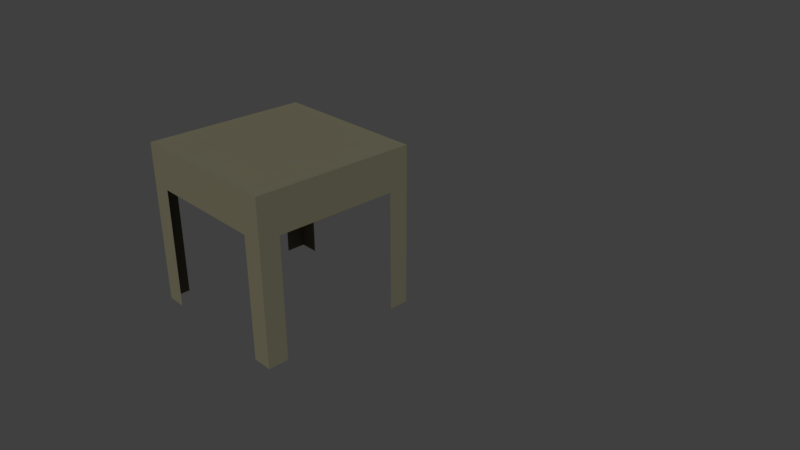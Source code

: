 # Source: table.blend  (saved by Blender 2.79.0; exported with 4.5.12 LTS)
import bpy
from mathutils import Matrix  # noqa: F401  (used for matrix-valued properties, if any)

bpy.ops.wm.read_factory_settings(use_empty=True)
scene = bpy.context.scene
scene.name = 'Scene'

# ---- collections
col_collection_1 = bpy.data.collections.new('Collection 1'); scene.collection.children.link(col_collection_1)

# ---- materials (node trees are filled in below, after node groups)
mat_material = bpy.data.materials.new('Material')
mat_material.alpha_threshold = 0.0
mat_material.use_transparent_shadow = False
mat_material.diffuse_color = (0.1473, 0.1369, 0.09038, 1.0)
mat_material.roughness = 0.5
mat_material.specular_intensity = 0.0
mat_material.line_color = (0.0, 0.0, 0.0, 1.0)

# ---- material node trees

# ---- world
world_world = bpy.data.worlds.new('World'); scene.world = world_world
world_world.color = (0.05088, 0.05088, 0.05088)
world_world.use_sun_shadow = False
world_world.sun_shadow_jitter_overblur = 0.0
world_world.cycles.sampling_method = 'MANUAL'

# ---- cameras
cam_camera = bpy.data.cameras.new('Camera')
cam_camera.clip_end = 100.0
cam_camera.lens = 35.0
cam_camera.sensor_width = 32.0
cam_camera.sensor_height = 18.0
cam_camera.ortho_scale = 7.314
cam_camera.dof.focus_distance = 0.0
cam_camera.dof.aperture_fstop = 128.0

# ---- meshes
me_cube = bpy.data.meshes.new('Cube')
me_cube.from_pydata([(1.0, 1.0, -1.0), (1.0, -1.0, -1.0), (-1.0, -1.0, -1.0), (-1.0, 1.0, -1.0), (1.0, 1.0, 1.0), (1.0, -1.0, 1.0), (-1.0, -1.0, 1.0), (-1.0, 1.0, 1.0), (1.0, 1.0, 0.0), (1.0, -1.0, 0.0), (-1.0, -1.0, 0.0), (-1.0, 1.0, 0.0), (1.0, -5.364e-07, 1.0), (2.384e-07, 1.0, 1.0), (-5.364e-07, -1.0, 1.0), (-1.0, 1.788e-07, 1.0), (-1.49e-07, -1.788e-07, 1.0), (1.0, 1.0, 0.5), (1.0, -1.0, 0.5), (-1.0, -1.0, 0.5), (-1.0, 1.0, 0.5), (1.0, -0.5, 1.0), (-0.5, 1.0, 1.0), (-0.5, -1.0, 1.0), (-1.0, 0.5, 1.0), (1.0, 1.0, -0.5), (1.0, -1.0, -0.5), (-1.0, -1.0, -0.5), (-1.0, 1.0, -0.5), (1.0, 0.5, 1.0), (0.5, 1.0, 1.0), (0.5, -1.0, 1.0), (-1.0, -0.5, 1.0), (2.384e-07, 1.0, 0.5), (-1.0, 2.086e-07, 0.5), (-4.172e-07, -1.0, 0.5), (1.0, -4.172e-07, 0.5), (-3.427e-07, -0.5, 1.0), (4.47e-08, 0.5, 1.0), (0.5, -3.576e-07, 1.0), (-0.5, 0.0, 1.0), (-0.5, 0.5, 1.0), (0.5, 0.5, 1.0), (0.5, -0.5, 1.0), (1.0, 0.5, 0.5), (0.5, -1.0, 0.5), (-1.0, -0.5, 0.5), (0.5, 1.0, 0.5), (-0.5, 1.0, 0.5), (-1.0, 0.5, 0.5), (-0.5, -1.0, 0.5), (1.0, -0.5, 0.5), (-0.5, -0.5, 1.0), (1.0, -0.75, -1.0), (-0.75, 1.0, -1.0), (1.0, 1.0, 0.75), (-0.75, -1.0, -1.0), (1.0, -1.0, 0.75), (-1.0, 0.75, -1.0), (-1.0, -1.0, 0.75), (-1.0, 1.0, 0.75), (1.0, -0.75, 1.0), (-0.75, 1.0, 1.0), (-0.75, -1.0, 1.0), (-1.0, 0.75, 1.0), (1.0, 1.0, -0.25), (1.0, -1.0, -0.25), (-1.0, -1.0, -0.25), (-1.0, 1.0, -0.25), (1.0, 0.25, 1.0), (0.25, 1.0, 1.0), (0.25, -1.0, 1.0), (-1.0, -0.25, 1.0), (-0.75, 1.0, 0.0), (2.384e-07, 1.0, 0.75), (-1.0, 0.75, 0.0), (-0.75, -1.0, 0.0), (1.0, -0.75, 0.0), (-4.396e-07, -0.75, 1.0), (-5.215e-08, 0.25, 1.0), (0.75, -4.47e-07, 1.0), (-0.25, -8.941e-08, 1.0), (1.0, 1.0, 0.25), (1.0, -1.0, 0.25), (-1.0, -1.0, 0.25), (-1.0, 1.0, 0.25), (1.0, -0.25, 1.0), (-0.25, 1.0, 1.0), (-0.25, -1.0, 1.0), (-1.0, 0.25, 1.0), (1.0, 0.75, -1.0), (0.75, 1.0, -1.0), (1.0, 1.0, -0.75), (0.75, -1.0, -1.0), (1.0, -1.0, -0.75), (-1.0, -0.75, -1.0), (-1.0, -1.0, -0.75), (-1.0, 1.0, -0.75), (1.0, 0.75, 1.0), (0.75, 1.0, 1.0), (0.75, -1.0, 1.0), (-1.0, -0.75, 1.0), (0.75, 1.0, 0.0), (-1.0, -0.75, 0.0), (-1.0, 1.937e-07, 0.75), (0.75, -1.0, 0.0), (-4.768e-07, -1.0, 0.75), (1.0, 0.75, 0.0), (1.0, -4.768e-07, 0.75), (-2.459e-07, -0.25, 1.0), (1.416e-07, 0.75, 1.0), (0.25, -2.682e-07, 1.0), (-0.75, 8.941e-08, 1.0), (-0.5, 0.25, 1.0), (-0.5, 0.75, 1.0), (-0.25, 0.5, 1.0), (-0.75, 0.5, 1.0), (0.5, 0.25, 1.0), (0.5, 0.75, 1.0), (0.75, 0.5, 1.0), (0.25, 0.5, 1.0), (0.5, -0.75, 1.0), (0.5, -0.25, 1.0), (0.75, -0.5, 1.0), (0.25, -0.5, 1.0), (1.0, 0.25, 0.5), (1.0, 0.75, 0.5), (1.0, 0.5, 0.75), (1.0, 0.75, -0.5), (1.0, -0.75, -0.5), (0.25, -1.0, 0.5), (0.75, -1.0, 0.5), (0.5, -1.0, 0.75), (0.75, -1.0, -0.5), (-0.75, -1.0, -0.5), (-1.0, -0.25, 0.5), (-1.0, -0.75, 0.5), (-1.0, -0.5, 0.75), (-1.0, -0.75, -0.5), (-1.0, 0.75, -0.5), (0.75, 1.0, -0.5), (0.25, 1.0, 0.5), (0.75, 1.0, 0.5), (0.5, 1.0, 0.75), (-0.75, 1.0, 0.5), (-0.25, 1.0, 0.5), (-0.5, 1.0, 0.75), (-0.75, 1.0, -0.5), (-1.0, 0.75, 0.5), (-1.0, 0.25, 0.5), (-1.0, 0.5, 0.75), (-0.75, -1.0, 0.5), (-0.25, -1.0, 0.5), (-0.5, -1.0, 0.75), (1.0, -0.75, 0.5), (1.0, -0.25, 0.5), (1.0, -0.5, 0.75), (-0.5, -0.75, 1.0), (-0.5, -0.25, 1.0), (-0.25, -0.5, 1.0), (-0.75, -0.5, 1.0), (-0.75, -0.25, 1.0), (-0.25, -0.25, 1.0), (-0.25, -0.75, 1.0), (1.0, -0.25, 0.75), (1.0, -0.75, 0.25), (-0.25, -1.0, 0.75), (-0.75, -1.0, 0.25), (-1.0, 0.25, 0.75), (-1.0, 0.75, 0.25), (-0.75, 1.0, -0.25), (-0.25, 1.0, 0.75), (-0.75, 1.0, 0.75), (0.75, 1.0, 0.25), (0.75, 1.0, 0.75), (0.25, 1.0, 0.75), (0.75, 1.0, -0.75), (0.75, 1.0, -0.25), (-1.0, 0.75, -0.75), (-1.0, -0.75, -0.25), (-1.0, -0.75, -0.75), (-1.0, -0.75, 0.75), (-1.0, -0.75, 0.25), (-0.75, -1.0, -0.75), (0.75, -1.0, -0.25), (0.75, -1.0, -0.75), (0.75, -1.0, 0.75), (0.75, -1.0, 0.25), (1.0, -0.75, -0.75), (1.0, 0.75, -0.25), (1.0, 0.75, -0.75), (1.0, 0.75, 0.75), (1.0, 0.75, 0.25), (0.25, -0.25, 1.0), (0.75, -0.25, 1.0), (0.75, -0.75, 1.0), (0.25, 0.75, 1.0), (0.75, 0.75, 1.0), (0.75, 0.25, 1.0), (-0.75, 0.75, 1.0), (-0.25, 0.75, 1.0), (-0.25, 0.25, 1.0), (-0.75, 0.25, 1.0), (0.25, 0.25, 1.0), (0.25, -0.75, 1.0), (1.0, 0.25, 0.75), (1.0, -0.75, -0.25), (0.25, -1.0, 0.75), (-0.75, -1.0, -0.25), (-1.0, -0.25, 0.75), (-1.0, 0.75, -0.25), (-0.75, 1.0, 0.25), (-0.75, 1.0, -0.75), (-1.0, 0.75, 0.75), (-0.75, -1.0, 0.75), (1.0, -0.75, 0.75), (-0.75, -0.75, 1.0), (1.0, -0.875, -1.0), (-0.875, 1.0, -1.0), (1.0, 1.0, 0.875), (-0.875, -1.0, -1.0), (1.0, -1.0, 0.875), (-1.0, 0.875, -1.0), (-1.0, -1.0, 0.875), (-1.0, 1.0, 0.875), (1.0, -0.875, 1.0), (-0.875, 1.0, 1.0), (-0.875, -1.0, 1.0), (-1.0, 0.875, 1.0), (1.0, 1.0, -0.125), (1.0, -1.0, -0.125), (-1.0, -1.0, -0.125), (-1.0, 1.0, -0.125), (1.0, 0.125, 1.0), (0.125, 1.0, 1.0), (0.125, -1.0, 1.0), (-1.0, -0.125, 1.0), (-0.875, 1.0, 0.0), (2.384e-07, 1.0, 0.875), (-1.0, 0.875, 0.0), (-0.875, -1.0, 0.0), (1.0, -0.875, 0.0), (-4.88e-07, -0.875, 1.0), (-1.006e-07, 0.125, 1.0), (0.875, -4.917e-07, 1.0), (-0.125, -1.341e-07, 1.0), (1.0, 1.0, 0.375), (1.0, -1.0, 0.375), (-1.0, -1.0, 0.375), (-1.0, 1.0, 0.375), (1.0, -0.375, 1.0), (-0.375, 1.0, 1.0), (-0.375, -1.0, 1.0), (-1.0, 0.375, 1.0), (1.0, 1.0, -0.625), (1.0, -1.0, -0.625), (-1.0, -1.0, -0.625), (-1.0, 1.0, -0.625), (1.0, 0.625, 1.0), (0.625, 1.0, 1.0), (0.625, -1.0, 1.0), (-1.0, -0.625, 1.0), (-1.0, 2.012e-07, 0.625), (-4.47e-07, -1.0, 0.625), (1.0, -4.47e-07, 0.625), (-2.943e-07, -0.375, 1.0), (9.313e-08, 0.625, 1.0), (0.375, -3.129e-07, 1.0), (-0.625, 4.47e-08, 1.0), (-0.5, 0.125, 1.0), (-0.5, 0.625, 1.0), (-0.125, 0.5, 1.0), (-0.625, 0.5, 1.0), (0.5, 0.125, 1.0), (0.5, 0.625, 1.0), (0.875, 0.5, 1.0), (0.375, 0.5, 1.0), (0.5, -0.875, 1.0), (0.5, -0.375, 1.0), (0.875, -0.5, 1.0), (0.375, -0.5, 1.0), (1.0, 0.125, 0.5), (1.0, 0.625, 0.5), (1.0, 0.5, 0.625), (1.0, -0.875, -0.5), (0.125, -1.0, 0.5), (0.625, -1.0, 0.5), (0.5, -1.0, 0.625), (-0.875, -1.0, -0.5), (-1.0, -0.125, 0.5), (-1.0, -0.625, 0.5), (-1.0, -0.5, 0.625), (-1.0, 0.875, -0.5), (0.125, 1.0, 0.5), (0.625, 1.0, 0.5), (0.5, 1.0, 0.875), (-0.875, 1.0, 0.5), (-0.375, 1.0, 0.5), (-0.5, 1.0, 0.875), (-0.875, 1.0, -0.5), (-1.0, 0.875, 0.5), (-1.0, 0.375, 0.5), (-1.0, 0.5, 0.625), (-0.875, -1.0, 0.5), (-0.375, -1.0, 0.5), (-0.5, -1.0, 0.625), (1.0, -0.875, 0.5), (1.0, -0.375, 0.5), (1.0, -0.5, 0.625), (-0.5, -0.875, 1.0), (-0.5, -0.375, 1.0), (-0.125, -0.5, 1.0), (-0.625, -0.5, 1.0), (1.0, 1.0, 0.625), (1.0, -1.0, 0.625), (-1.0, -1.0, 0.625), (-1.0, 1.0, 0.625), (1.0, -0.625, 1.0), (-0.625, 1.0, 1.0), (-0.625, -1.0, 1.0), (-1.0, 0.625, 1.0), (1.0, 1.0, -0.375), (1.0, -1.0, -0.375), (-1.0, -1.0, -0.375), (-1.0, 1.0, -0.375), (1.0, 0.375, 1.0), (0.375, 1.0, 1.0), (0.375, -1.0, 1.0), (-1.0, -0.375, 1.0), (2.384e-07, 1.0, 0.625), (-3.912e-07, -0.625, 1.0), (-3.725e-09, 0.375, 1.0), (0.625, -4.023e-07, 1.0), (-0.375, -4.47e-08, 1.0), (1.0, 1.0, 0.125), (1.0, -1.0, 0.125), (-1.0, -1.0, 0.125), (-1.0, 1.0, 0.125), (1.0, -0.125, 1.0), (-0.125, 1.0, 1.0), (-0.125, -1.0, 1.0), (-1.0, 0.125, 1.0), (1.0, 0.875, -1.0), (0.875, 1.0, -1.0), (1.0, 1.0, -0.875), (0.875, -1.0, -1.0), (1.0, -1.0, -0.875), (-1.0, -0.875, -1.0), (-1.0, -1.0, -0.875), (-1.0, 1.0, -0.875), (1.0, 0.875, 1.0), (0.875, 1.0, 1.0), (0.875, -1.0, 1.0), (-1.0, -0.875, 1.0), (0.875, 1.0, 0.0), (-1.0, -0.875, 0.0), (-1.0, 1.863e-07, 0.875), (0.875, -1.0, 0.0), (-5.066e-07, -1.0, 0.875), (1.0, 0.875, 0.0), (1.0, -5.066e-07, 0.875), (-1.974e-07, -0.125, 1.0), (1.9e-07, 0.875, 1.0), (0.125, -2.235e-07, 1.0), (-0.875, 1.341e-07, 1.0), (-0.5, 0.375, 1.0), (-0.5, 0.875, 1.0), (-0.375, 0.5, 1.0), (-0.875, 0.5, 1.0), (0.5, 0.375, 1.0), (0.5, 0.875, 1.0), (0.625, 0.5, 1.0), (0.125, 0.5, 1.0), (0.5, -0.625, 1.0), (0.5, -0.125, 1.0), (0.625, -0.5, 1.0), (0.125, -0.5, 1.0), (1.0, 0.375, 0.5), (1.0, 0.875, 0.5), (1.0, 0.5, 0.875), (1.0, 0.875, -0.5), (0.375, -1.0, 0.5), (0.875, -1.0, 0.5), (0.5, -1.0, 0.875), (0.875, -1.0, -0.5), (-1.0, -0.375, 0.5), (-1.0, -0.875, 0.5), (-1.0, -0.5, 0.875), (-1.0, -0.875, -0.5), (0.875, 1.0, -0.5), (0.375, 1.0, 0.5), (0.875, 1.0, 0.5), (0.5, 1.0, 0.625), (-0.625, 1.0, 0.5), (-0.125, 1.0, 0.5), (-0.5, 1.0, 0.625), (-1.0, 0.625, 0.5), (-1.0, 0.125, 0.5), (-1.0, 0.5, 0.875), (-0.625, -1.0, 0.5), (-0.125, -1.0, 0.5), (-0.5, -1.0, 0.875), (1.0, -0.625, 0.5), (1.0, -0.125, 0.5), (1.0, -0.5, 0.875), (-0.5, -0.625, 1.0), (-0.5, -0.125, 1.0), (-0.375, -0.5, 1.0), (-0.875, -0.5, 1.0), (-0.75, -0.375, 1.0), (-0.75, -0.125, 1.0), (-0.625, -0.25, 1.0), (-0.875, -0.25, 1.0), (-0.25, -0.375, 1.0), (-0.25, -0.125, 1.0), (-0.125, -0.25, 1.0), (-0.375, -0.25, 1.0), (-0.25, -0.875, 1.0), (-0.25, -0.625, 1.0), (-0.125, -0.75, 1.0), (-0.375, -0.75, 1.0), (1.0, -0.375, 0.75), (1.0, -0.125, 0.75), (1.0, -0.25, 0.625), (1.0, -0.25, 0.875), (1.0, -0.875, 0.25), (1.0, -0.75, 0.125), (1.0, -0.75, 0.375), (-0.375, -1.0, 0.75), (-0.125, -1.0, 0.75), (-0.25, -1.0, 0.625), (-0.25, -1.0, 0.875), (-0.875, -1.0, 0.25), (-0.75, -1.0, 0.125), (-0.75, -1.0, 0.375), (-1.0, 0.375, 0.75), (-1.0, 0.125, 0.75), (-1.0, 0.25, 0.625), (-1.0, 0.25, 0.875), (-1.0, 0.875, 0.25), (-1.0, 0.75, 0.125), (-1.0, 0.75, 0.375), (-0.875, 1.0, -0.25), (-0.75, 1.0, -0.125), (-0.75, 1.0, -0.375), (-0.375, 1.0, 0.75), (-0.125, 1.0, 0.75), (-0.25, 1.0, 0.875), (-0.25, 1.0, 0.625), (-0.875, 1.0, 0.75), (-0.625, 1.0, 0.75), (-0.75, 1.0, 0.875), (-0.75, 1.0, 0.625), (0.875, 1.0, 0.25), (0.75, 1.0, 0.375), (0.75, 1.0, 0.125), (0.625, 1.0, 0.75), (0.875, 1.0, 0.75), (0.75, 1.0, 0.875), (0.75, 1.0, 0.625), (0.125, 1.0, 0.75), (0.375, 1.0, 0.75), (0.25, 1.0, 0.875), (0.25, 1.0, 0.625), (0.875, 1.0, -0.75), (0.75, 1.0, -0.625), (0.75, 1.0, -0.875), (0.875, 1.0, -0.25), (0.75, 1.0, -0.125), (0.75, 1.0, -0.375), (-1.0, 0.875, -0.75), (-1.0, 0.75, -0.875), (-1.0, 0.75, -0.625), (-1.0, -0.875, -0.25), (-1.0, -0.75, -0.375), (-1.0, -0.75, -0.125), (-1.0, -0.875, -0.75), (-1.0, -0.75, -0.875), (-1.0, -0.75, -0.625), (-1.0, -0.625, 0.75), (-1.0, -0.875, 0.75), (-1.0, -0.75, 0.625), (-1.0, -0.75, 0.875), (-1.0, -0.875, 0.25), (-1.0, -0.75, 0.125), (-1.0, -0.75, 0.375), (-0.875, -1.0, -0.75), (-0.75, -1.0, -0.875), (-0.75, -1.0, -0.625), (0.875, -1.0, -0.25), (0.75, -1.0, -0.375), (0.75, -1.0, -0.125), (0.875, -1.0, -0.75), (0.75, -1.0, -0.875), (0.75, -1.0, -0.625), (0.625, -1.0, 0.75), (0.875, -1.0, 0.75), (0.75, -1.0, 0.625), (0.75, -1.0, 0.875), (0.875, -1.0, 0.25), (0.75, -1.0, 0.125), (0.75, -1.0, 0.375), (1.0, -0.875, -0.75), (1.0, -0.75, -0.875), (1.0, -0.75, -0.625), (1.0, 0.875, -0.25), (1.0, 0.75, -0.375), (1.0, 0.75, -0.125), (1.0, 0.875, -0.75), (1.0, 0.75, -0.875), (1.0, 0.75, -0.625), (1.0, 0.625, 0.75), (1.0, 0.875, 0.75), (1.0, 0.75, 0.625), (1.0, 0.75, 0.875), (1.0, 0.875, 0.25), (1.0, 0.75, 0.125), (1.0, 0.75, 0.375), (0.25, -0.375, 1.0), (0.25, -0.125, 1.0), (0.375, -0.25, 1.0), (0.125, -0.25, 1.0), (0.75, -0.375, 1.0), (0.75, -0.125, 1.0), (0.875, -0.25, 1.0), (0.625, -0.25, 1.0), (0.75, -0.875, 1.0), (0.75, -0.625, 1.0), (0.875, -0.75, 1.0), (0.625, -0.75, 1.0), (0.25, 0.625, 1.0), (0.25, 0.875, 1.0), (0.375, 0.75, 1.0), (0.125, 0.75, 1.0), (0.75, 0.625, 1.0), (0.75, 0.875, 1.0), (0.875, 0.75, 1.0), (0.625, 0.75, 1.0), (0.75, 0.125, 1.0), (0.75, 0.375, 1.0), (0.875, 0.25, 1.0), (0.625, 0.25, 1.0), (-0.75, 0.625, 1.0), (-0.75, 0.875, 1.0), (-0.625, 0.75, 1.0), (-0.875, 0.75, 1.0), (-0.25, 0.625, 1.0), (-0.25, 0.875, 1.0), (-0.125, 0.75, 1.0), (-0.375, 0.75, 1.0), (-0.25, 0.125, 1.0), (-0.25, 0.375, 1.0), (-0.125, 0.25, 1.0), (-0.375, 0.25, 1.0), (-0.75, 0.125, 1.0), (-0.75, 0.375, 1.0), (-0.625, 0.25, 1.0), (-0.875, 0.25, 1.0), (0.25, 0.125, 1.0), (0.25, 0.375, 1.0), (0.375, 0.25, 1.0), (0.125, 0.25, 1.0), (0.25, -0.875, 1.0), (0.25, -0.625, 1.0), (0.375, -0.75, 1.0), (0.125, -0.75, 1.0), (1.0, 0.125, 0.75), (1.0, 0.375, 0.75), (1.0, 0.25, 0.625), (1.0, 0.25, 0.875), (1.0, -0.875, -0.25), (1.0, -0.75, -0.375), (1.0, -0.75, -0.125), (0.125, -1.0, 0.75), (0.375, -1.0, 0.75), (0.25, -1.0, 0.625), (0.25, -1.0, 0.875), (-0.875, -1.0, -0.25), (-0.75, -1.0, -0.375), (-0.75, -1.0, -0.125), (-1.0, -0.125, 0.75), (-1.0, -0.375, 0.75), (-1.0, -0.25, 0.625), (-1.0, -0.25, 0.875), (-1.0, 0.875, -0.25), (-1.0, 0.75, -0.375), (-1.0, 0.75, -0.125), (-0.875, 1.0, 0.25), (-0.75, 1.0, 0.375), (-0.75, 1.0, 0.125), (-0.875, 1.0, -0.75), (-0.75, 1.0, -0.625), (-0.75, 1.0, -0.875), (-1.0, 0.875, 0.75), (-1.0, 0.625, 0.75), (-1.0, 0.75, 0.625), (-1.0, 0.75, 0.875), (-0.875, -1.0, 0.75), (-0.625, -1.0, 0.75), (-0.75, -1.0, 0.625), (-0.75, -1.0, 0.875), (1.0, -0.875, 0.75), (1.0, -0.625, 0.75), (1.0, -0.75, 0.625), (1.0, -0.75, 0.875), (-0.75, -0.875, 1.0), (-0.75, -0.625, 1.0), (-0.625, -0.75, 1.0), (-0.875, -0.75, 1.0), (-0.875, -0.625, 1.0), (-0.625, -0.625, 1.0), (-0.625, -0.875, 1.0), (1.0, -0.625, 0.875), (1.0, -0.625, 0.625), (1.0, -0.875, 0.625), (-0.625, -1.0, 0.875), (-0.625, -1.0, 0.625), (-0.875, -1.0, 0.625), (-1.0, 0.625, 0.875), (-1.0, 0.625, 0.625), (-1.0, 0.875, 0.625), (-0.875, 1.0, -0.625), (-0.875, 1.0, 0.375), (-1.0, 0.875, -0.375), (-1.0, -0.375, 0.875), (-1.0, -0.375, 0.625), (-1.0, -0.125, 0.625), (-0.875, -1.0, -0.375), (0.375, -1.0, 0.875), (0.375, -1.0, 0.625), (0.125, -1.0, 0.625), (1.0, -0.875, -0.375), (1.0, 0.375, 0.875), (1.0, 0.375, 0.625), (1.0, 0.125, 0.625), (0.125, -0.625, 1.0), (0.375, -0.625, 1.0), (0.375, -0.875, 1.0), (0.125, 0.375, 1.0), (0.375, 0.375, 1.0), (0.375, 0.125, 1.0), (-0.875, 0.375, 1.0), (-0.625, 0.375, 1.0), (-0.625, 0.125, 1.0), (-0.375, 0.375, 1.0), (-0.125, 0.375, 1.0), (-0.125, 0.125, 1.0), (-0.375, 0.875, 1.0), (-0.125, 0.875, 1.0), (-0.125, 0.625, 1.0), (-0.875, 0.875, 1.0), (-0.625, 0.875, 1.0), (-0.625, 0.625, 1.0), (0.625, 0.375, 1.0), (0.875, 0.375, 1.0), (0.875, 0.125, 1.0), (0.625, 0.875, 1.0), (0.875, 0.875, 1.0), (0.875, 0.625, 1.0), (0.125, 0.875, 1.0), (0.375, 0.875, 1.0), (0.375, 0.625, 1.0), (0.625, -0.625, 1.0), (0.875, -0.625, 1.0), (0.875, -0.875, 1.0), (0.625, -0.125, 1.0), (0.875, -0.125, 1.0), (0.875, -0.375, 1.0), (0.125, -0.125, 1.0), (0.375, -0.125, 1.0), (0.375, -0.375, 1.0), (1.0, 0.875, 0.375), (1.0, 0.875, 0.125), (1.0, 0.875, 0.875), (1.0, 0.875, 0.625), (1.0, 0.625, 0.625), (1.0, 0.875, -0.625), (1.0, 0.875, -0.875), (1.0, 0.875, -0.125), (1.0, 0.875, -0.375), (1.0, -0.875, -0.875), (0.875, -1.0, 0.375), (0.875, -1.0, 0.125), (0.875, -1.0, 0.875), (0.875, -1.0, 0.625), (0.625, -1.0, 0.625), (0.875, -1.0, -0.625), (0.875, -1.0, -0.875), (0.875, -1.0, -0.125), (0.875, -1.0, -0.375), (-0.875, -1.0, -0.875), (-1.0, -0.875, 0.375), (-1.0, -0.875, 0.125), (-1.0, -0.875, 0.875), (-1.0, -0.875, 0.625), (-1.0, -0.625, 0.625), (-1.0, -0.875, -0.625), (-1.0, -0.875, -0.875), (-1.0, -0.875, -0.125), (-1.0, -0.875, -0.375), (-1.0, 0.875, -0.875), (0.875, 1.0, -0.375), (0.875, 1.0, -0.125), (0.875, 1.0, -0.875), (0.875, 1.0, -0.625), (0.375, 1.0, 0.625), (0.375, 1.0, 0.875), (0.125, 1.0, 0.875), (0.875, 1.0, 0.625), (0.875, 1.0, 0.875), (0.625, 1.0, 0.875), (0.875, 1.0, 0.125), (0.875, 1.0, 0.375), (-0.625, 1.0, 0.625), (-0.625, 1.0, 0.875), (-0.875, 1.0, 0.875), (-0.125, 1.0, 0.625), (-0.125, 1.0, 0.875), (-0.375, 1.0, 0.875), (-0.875, 1.0, -0.125), (-1.0, 0.875, 0.125), (-1.0, 0.125, 0.875), (-1.0, 0.125, 0.625), (-1.0, 0.375, 0.625), (-0.875, -1.0, 0.125), (-0.125, -1.0, 0.875), (-0.125, -1.0, 0.625), (-0.375, -1.0, 0.625), (1.0, -0.875, 0.125), (1.0, -0.125, 0.875), (1.0, -0.125, 0.625), (1.0, -0.375, 0.625), (-0.375, -0.625, 1.0), (-0.125, -0.625, 1.0), (-0.125, -0.875, 1.0), (-0.375, -0.125, 1.0), (-0.125, -0.125, 1.0), (-0.125, -0.375, 1.0), (-0.875, -0.125, 1.0), (-0.625, -0.125, 1.0), (-0.625, -0.375, 1.0), (-0.875, -0.375, 1.0), (-0.375, -0.375, 1.0), (-0.375, -0.875, 1.0), (1.0, -0.375, 0.875), (1.0, -0.875, 0.375), (-0.375, -1.0, 0.875), (-0.875, -1.0, 0.375), (-1.0, 0.375, 0.875), (-1.0, 0.875, 0.375), (-0.875, 1.0, -0.375), (-0.375, 1.0, 0.625), (-0.875, 1.0, 0.625), (0.625, 1.0, 0.625), (0.125, 1.0, 0.625), (-1.0, 0.875, -0.625), (-1.0, -0.625, 0.875), (-0.875, -1.0, -0.625), (0.625, -1.0, 0.875), (1.0, -0.875, -0.625), (1.0, 0.625, 0.875), (0.125, -0.375, 1.0), (0.625, -0.375, 1.0), (0.625, -0.875, 1.0), (0.125, 0.625, 1.0), (0.625, 0.625, 1.0), (0.625, 0.125, 1.0), (-0.875, 0.625, 1.0), (-0.375, 0.625, 1.0), (-0.375, 0.125, 1.0), (-0.875, 0.125, 1.0), (0.125, 0.125, 1.0), (0.125, -0.875, 1.0), (1.0, 0.125, 0.875), (1.0, -0.875, -0.125), (0.125, -1.0, 0.875), (-0.875, -1.0, -0.125), (-1.0, -0.125, 0.875), (-1.0, 0.875, -0.125), (-0.875, 1.0, 0.125), (-0.875, 1.0, -0.875), (-1.0, 0.875, 0.875), (-0.875, -1.0, 0.875), (1.0, -0.875, 0.875), (-0.875, -0.875, 1.0)], [], [(784, 353, 6, 227), (783, 225, 5, 221), (782, 227, 6, 223), (781, 228, 7, 224), (780, 218, 3, 349), (779, 237, 11, 337), (778, 239, 11, 232), (777, 236, 15, 356), (776, 240, 10, 231), (775, 235, 14, 358), (774, 241, 9, 230), (773, 233, 12, 360), (772, 242, 14, 235), (771, 243, 16, 363), (770, 341, 15, 364), (769, 269, 40, 333), (768, 270, 41, 367), (767, 320, 24, 368), (766, 273, 39, 332), (765, 274, 42, 371), (764, 266, 38, 372), (763, 277, 31, 260), (762, 278, 43, 375), (761, 265, 37, 376), (760, 258, 29, 379), (759, 284, 26, 255), (758, 260, 31, 383), (757, 288, 27, 256), (756, 261, 32, 387), (755, 292, 28, 257), (754, 293, 33, 329), (753, 294, 47, 392), (752, 296, 20, 316), (751, 297, 48, 395), (750, 299, 28, 324), (749, 300, 20, 249), (748, 253, 24, 398), (747, 303, 19, 248), (746, 252, 23, 401), (745, 306, 18, 247), (744, 250, 21, 404), (743, 309, 23, 252), (742, 310, 52, 407), (741, 328, 32, 408), (740, 409, 160, 312), (739, 410, 161, 411), (738, 236, 72, 412), (737, 413, 159, 311), (736, 414, 162, 415), (735, 406, 158, 416), (734, 417, 88, 340), (733, 418, 163, 419), (732, 405, 157, 420), (731, 421, 156, 308), (730, 422, 164, 423), (729, 338, 86, 424), (728, 425, 83, 335), (727, 428, 153, 305), (726, 429, 166, 430), (725, 340, 88, 431), (724, 432, 84, 336), (723, 435, 150, 302), (722, 436, 168, 437), (721, 341, 89, 438), (720, 439, 85, 337), (719, 442, 68, 232), (718, 445, 146, 298), (717, 446, 171, 447), (716, 394, 145, 448), (715, 449, 60, 224), (714, 450, 172, 451), (713, 393, 144, 452), (712, 453, 173, 454), (711, 354, 102, 455), (710, 456, 143, 295), (709, 457, 174, 458), (708, 391, 142, 459), (707, 460, 74, 238), (706, 461, 175, 462), (705, 390, 141, 463), (704, 464, 176, 465), (703, 343, 91, 466), (702, 467, 177, 468), (701, 389, 140, 469), (700, 470, 97, 349), (699, 473, 179, 474), (698, 355, 103, 475), (697, 476, 180, 477), (696, 388, 138, 478), (695, 479, 137, 291), (694, 480, 181, 481), (693, 353, 101, 482), (692, 483, 182, 484), (691, 386, 136, 485), (690, 486, 96, 348), (689, 489, 184, 490), (688, 357, 105, 491), (687, 492, 185, 493), (686, 384, 133, 494), (685, 495, 132, 287), (684, 496, 186, 497), (683, 352, 100, 498), (682, 499, 187, 500), (681, 382, 131, 501), (680, 502, 94, 346), (679, 505, 189, 506), (678, 359, 107, 507), (677, 508, 190, 509), (676, 380, 128, 510), (675, 511, 127, 283), (674, 512, 191, 513), (673, 350, 98, 514), (672, 515, 192, 516), (671, 378, 126, 517), (670, 518, 124, 280), (669, 519, 193, 520), (668, 361, 109, 521), (667, 522, 123, 279), (666, 523, 194, 524), (665, 374, 122, 525), (664, 526, 100, 352), (663, 527, 195, 528), (662, 373, 121, 529), (661, 530, 120, 276), (660, 531, 196, 532), (659, 362, 110, 533), (658, 534, 119, 275), (657, 535, 197, 536), (656, 370, 118, 537), (655, 538, 80, 244), (654, 539, 198, 540), (653, 369, 117, 541), (652, 542, 116, 272), (651, 543, 199, 544), (650, 228, 64, 545), (649, 546, 115, 271), (648, 547, 200, 548), (647, 366, 114, 549), (646, 550, 81, 245), (645, 551, 201, 552), (644, 365, 113, 553), (643, 554, 112, 268), (642, 555, 202, 556), (641, 253, 89, 557), (640, 558, 111, 267), (639, 559, 203, 560), (638, 331, 79, 561), (637, 562, 71, 327), (636, 563, 204, 564), (635, 330, 78, 565), (634, 566, 108, 264), (633, 567, 205, 568), (632, 325, 69, 569), (631, 570, 66, 322), (630, 573, 106, 263), (629, 574, 207, 575), (628, 327, 71, 576), (627, 577, 67, 323), (626, 580, 104, 262), (625, 581, 209, 582), (624, 328, 72, 583), (623, 584, 68, 324), (622, 587, 85, 249), (621, 590, 97, 257), (620, 593, 60, 316), (619, 594, 213, 595), (618, 320, 64, 596), (617, 597, 59, 315), (616, 598, 214, 599), (615, 319, 63, 600), (614, 601, 57, 314), (613, 602, 215, 603), (612, 317, 61, 604), (611, 605, 63, 319), (610, 606, 216, 607), (609, 261, 101, 608), (606, 609, 608, 216), (160, 408, 609, 606), (408, 32, 261, 609), (405, 610, 607, 157), (52, 312, 610, 405), (312, 160, 606, 610), (309, 611, 319, 23), (157, 607, 611, 309), (607, 216, 605, 611), (602, 612, 604, 215), (156, 404, 612, 602), (404, 21, 317, 612), (402, 613, 603, 154), (51, 308, 613, 402), (308, 156, 602, 613), (306, 614, 314, 18), (154, 603, 614, 306), (603, 215, 601, 614), (598, 615, 600, 214), (153, 401, 615, 598), (401, 23, 319, 615), (399, 616, 599, 151), (50, 305, 616, 399), (305, 153, 598, 616), (303, 617, 315, 19), (151, 599, 617, 303), (599, 214, 597, 617), (594, 618, 596, 213), (150, 398, 618, 594), (398, 24, 320, 618), (396, 619, 595, 148), (49, 302, 619, 396), (302, 150, 594, 619), (300, 620, 316, 20), (148, 595, 620, 300), (595, 213, 593, 620), (299, 621, 257, 28), (147, 591, 621, 299), (591, 212, 590, 621), (296, 622, 249, 20), (144, 588, 622, 296), (588, 211, 587, 622), (292, 623, 324, 28), (139, 585, 623, 292), (585, 210, 584, 623), (581, 624, 583, 209), (137, 387, 624, 581), (387, 32, 328, 624), (385, 625, 582, 135), (46, 291, 625, 385), (291, 137, 581, 625), (289, 626, 262, 34), (135, 582, 626, 289), (582, 209, 580, 626), (288, 627, 323, 27), (134, 578, 627, 288), (578, 208, 577, 627), (574, 628, 576, 207), (132, 383, 628, 574), (383, 31, 327, 628), (381, 629, 575, 130), (45, 287, 629, 381), (287, 132, 574, 629), (285, 630, 263, 35), (130, 575, 630, 285), (575, 207, 573, 630), (284, 631, 322, 26), (129, 571, 631, 284), (571, 206, 570, 631), (567, 632, 569, 205), (127, 379, 632, 567), (379, 29, 325, 632), (377, 633, 568, 125), (44, 283, 633, 377), (283, 127, 567, 633), (281, 634, 264, 36), (125, 568, 634, 281), (568, 205, 566, 634), (563, 635, 565, 204), (124, 376, 635, 563), (376, 37, 330, 635), (373, 636, 564, 121), (43, 280, 636, 373), (280, 124, 563, 636), (277, 637, 327, 31), (121, 564, 637, 277), (564, 204, 562, 637), (559, 638, 561, 203), (120, 372, 638, 559), (372, 38, 331, 638), (369, 639, 560, 117), (42, 276, 639, 369), (276, 120, 559, 639), (273, 640, 267, 39), (117, 560, 640, 273), (560, 203, 558, 640), (555, 641, 557, 202), (116, 368, 641, 555), (368, 24, 253, 641), (365, 642, 556, 113), (41, 272, 642, 365), (272, 116, 555, 642), (269, 643, 268, 40), (113, 556, 643, 269), (556, 202, 554, 643), (551, 644, 553, 201), (115, 367, 644, 551), (367, 41, 365, 644), (331, 645, 552, 79), (38, 271, 645, 331), (271, 115, 551, 645), (243, 646, 245, 16), (79, 552, 646, 243), (552, 201, 550, 646), (547, 647, 549, 200), (87, 251, 647, 547), (251, 22, 366, 647), (362, 648, 548, 110), (13, 339, 648, 362), (339, 87, 547, 648), (266, 649, 271, 38), (110, 548, 649, 266), (548, 200, 546, 649), (543, 650, 545, 199), (62, 226, 650, 543), (226, 7, 228, 650), (366, 651, 544, 114), (22, 318, 651, 366), (318, 62, 543, 651), (270, 652, 272, 41), (114, 544, 652, 270), (544, 199, 542, 652), (539, 653, 541, 198), (119, 371, 653, 539), (371, 42, 369, 653), (325, 654, 540, 69), (29, 275, 654, 325), (275, 119, 539, 654), (233, 655, 244, 12), (69, 540, 655, 233), (540, 198, 538, 655), (535, 656, 537, 197), (99, 259, 656, 535), (259, 30, 370, 656), (350, 657, 536, 98), (4, 351, 657, 350), (351, 99, 535, 657), (258, 658, 275, 29), (98, 536, 658, 258), (536, 197, 534, 658), (531, 659, 533, 196), (70, 234, 659, 531), (234, 13, 362, 659), (370, 660, 532, 118), (30, 326, 660, 370), (326, 70, 531, 660), (274, 661, 276, 42), (118, 532, 661, 274), (532, 196, 530, 661), (527, 662, 529, 195), (123, 375, 662, 527), (375, 43, 373, 662), (317, 663, 528, 61), (21, 279, 663, 317), (279, 123, 527, 663), (225, 664, 352, 5), (61, 528, 664, 225), (528, 195, 526, 664), (523, 665, 525, 194), (80, 332, 665, 523), (332, 39, 374, 665), (338, 666, 524, 86), (12, 244, 666, 338), (244, 80, 523, 666), (250, 667, 279, 21), (86, 524, 667, 250), (524, 194, 522, 667), (519, 668, 521, 193), (111, 363, 668, 519), (363, 16, 361, 668), (374, 669, 520, 122), (39, 267, 669, 374), (267, 111, 519, 669), (278, 670, 280, 43), (122, 520, 670, 278), (520, 193, 518, 670), (515, 671, 517, 192), (82, 246, 671, 515), (246, 17, 378, 671), (359, 672, 516, 107), (8, 334, 672, 359), (334, 82, 515, 672), (512, 673, 514, 191), (55, 219, 673, 512), (219, 4, 350, 673), (378, 674, 513, 126), (17, 313, 674, 378), (313, 55, 512, 674), (282, 675, 283, 44), (126, 513, 675, 282), (513, 191, 511, 675), (508, 676, 510, 190), (92, 254, 676, 508), (254, 25, 380, 676), (342, 677, 509, 90), (0, 344, 677, 342), (344, 92, 508, 677), (505, 678, 507, 189), (65, 229, 678, 505), (229, 8, 359, 678), (380, 679, 506, 128), (25, 321, 679, 380), (321, 65, 505, 679), (217, 680, 346, 1), (53, 503, 680, 217), (503, 188, 502, 680), (499, 681, 501, 187), (83, 247, 681, 499), (247, 18, 382, 681), (357, 682, 500, 105), (9, 335, 682, 357), (335, 83, 499, 682), (496, 683, 498, 186), (57, 221, 683, 496), (221, 5, 352, 683), (382, 684, 497, 131), (18, 314, 684, 382), (314, 57, 496, 684), (286, 685, 287, 45), (131, 497, 685, 286), (497, 186, 495, 685), (492, 686, 494, 185), (94, 255, 686, 492), (255, 26, 384, 686), (345, 687, 493, 93), (1, 346, 687, 345), (346, 94, 492, 687), (489, 688, 491, 184), (66, 230, 688, 489), (230, 9, 357, 688), (384, 689, 490, 133), (26, 322, 689, 384), (322, 66, 489, 689), (220, 690, 348, 2), (56, 487, 690, 220), (487, 183, 486, 690), (483, 691, 485, 182), (84, 248, 691, 483), (248, 19, 386, 691), (355, 692, 484, 103), (10, 336, 692, 355), (336, 84, 483, 692), (480, 693, 482, 181), (59, 223, 693, 480), (223, 6, 353, 693), (386, 694, 481, 136), (19, 315, 694, 386), (315, 59, 480, 694), (290, 695, 291, 46), (136, 481, 695, 290), (481, 181, 479, 695), (476, 696, 478, 180), (96, 256, 696, 476), (256, 27, 388, 696), (347, 697, 477, 95), (2, 348, 697, 347), (348, 96, 476, 697), (473, 698, 475, 179), (67, 231, 698, 473), (231, 10, 355, 698), (388, 699, 474, 138), (27, 323, 699, 388), (323, 67, 473, 699), (222, 700, 349, 3), (58, 471, 700, 222), (471, 178, 470, 700), (467, 701, 469, 177), (65, 321, 701, 467), (321, 25, 389, 701), (354, 702, 468, 102), (8, 229, 702, 354), (229, 65, 467, 702), (464, 703, 466, 176), (92, 344, 703, 464), (344, 0, 343, 703), (389, 704, 465, 140), (25, 254, 704, 389), (254, 92, 464, 704), (461, 705, 463, 175), (143, 392, 705, 461), (392, 47, 390, 705), (326, 706, 462, 70), (30, 295, 706, 326), (295, 143, 461, 706), (234, 707, 238, 13), (70, 462, 707, 234), (462, 175, 460, 707), (457, 708, 459, 174), (55, 313, 708, 457), (313, 17, 391, 708), (351, 709, 458, 99), (4, 219, 709, 351), (219, 55, 457, 709), (259, 710, 295, 30), (99, 458, 710, 259), (458, 174, 456, 710), (453, 711, 455, 173), (82, 334, 711, 453), (334, 8, 354, 711), (391, 712, 454, 142), (17, 246, 712, 391), (246, 82, 453, 712), (450, 713, 452, 172), (146, 395, 713, 450), (395, 48, 393, 713), (318, 714, 451, 62), (22, 298, 714, 318), (298, 146, 450, 714), (226, 715, 224, 7), (62, 451, 715, 226), (451, 172, 449, 715), (446, 716, 448, 171), (74, 329, 716, 446), (329, 33, 394, 716), (339, 717, 447, 87), (13, 238, 717, 339), (238, 74, 446, 717), (251, 718, 298, 22), (87, 447, 718, 251), (447, 171, 445, 718), (237, 719, 232, 11), (73, 443, 719, 237), (443, 170, 442, 719), (239, 720, 337, 11), (75, 440, 720, 239), (440, 169, 439, 720), (436, 721, 438, 168), (104, 356, 721, 436), (356, 15, 341, 721), (397, 722, 437, 149), (34, 262, 722, 397), (262, 104, 436, 722), (301, 723, 302, 49), (149, 437, 723, 301), (437, 168, 435, 723), (240, 724, 336, 10), (76, 433, 724, 240), (433, 167, 432, 724), (429, 725, 431, 166), (106, 358, 725, 429), (358, 14, 340, 725), (400, 726, 430, 152), (35, 263, 726, 400), (263, 106, 429, 726), (304, 727, 305, 50), (152, 430, 727, 304), (430, 166, 428, 727), (241, 728, 335, 9), (77, 426, 728, 241), (426, 165, 425, 728), (422, 729, 424, 164), (108, 360, 729, 422), (360, 12, 338, 729), (403, 730, 423, 155), (36, 264, 730, 403), (264, 108, 422, 730), (307, 731, 308, 51), (155, 423, 731, 307), (423, 164, 421, 731), (418, 732, 420, 163), (159, 407, 732, 418), (407, 52, 405, 732), (330, 733, 419, 78), (37, 311, 733, 330), (311, 159, 418, 733), (242, 734, 340, 14), (78, 419, 734, 242), (419, 163, 417, 734), (414, 735, 416, 162), (81, 333, 735, 414), (333, 40, 406, 735), (361, 736, 415, 109), (16, 245, 736, 361), (245, 81, 414, 736), (265, 737, 311, 37), (109, 415, 737, 265), (415, 162, 413, 737), (410, 738, 412, 161), (112, 364, 738, 410), (364, 15, 236, 738), (406, 739, 411, 158), (40, 268, 739, 406), (268, 112, 410, 739), (310, 740, 312, 52), (158, 411, 740, 310), (411, 161, 409, 740), (409, 741, 408, 160), (161, 412, 741, 409), (412, 72, 328, 741), (413, 742, 407, 159), (162, 416, 742, 413), (416, 158, 310, 742), (417, 743, 252, 88), (163, 420, 743, 417), (420, 157, 309, 743), (421, 744, 404, 156), (164, 424, 744, 421), (424, 86, 250, 744), (425, 745, 247, 83), (165, 427, 745, 425), (427, 154, 306, 745), (428, 746, 401, 153), (166, 431, 746, 428), (431, 88, 252, 746), (432, 747, 248, 84), (167, 434, 747, 432), (434, 151, 303, 747), (435, 748, 398, 150), (168, 438, 748, 435), (438, 89, 253, 748), (439, 749, 249, 85), (169, 441, 749, 439), (441, 148, 300, 749), (442, 750, 324, 68), (170, 444, 750, 442), (444, 147, 299, 750), (445, 751, 395, 146), (171, 448, 751, 445), (448, 145, 297, 751), (449, 752, 316, 60), (172, 452, 752, 449), (452, 144, 296, 752), (456, 753, 392, 143), (174, 459, 753, 456), (459, 142, 294, 753), (460, 754, 329, 74), (175, 463, 754, 460), (463, 141, 293, 754), (470, 755, 257, 97), (178, 472, 755, 470), (472, 139, 292, 755), (479, 756, 387, 137), (181, 482, 756, 479), (482, 101, 261, 756), (486, 757, 256, 96), (183, 488, 757, 486), (488, 134, 288, 757), (495, 758, 383, 132), (186, 498, 758, 495), (498, 100, 260, 758), (502, 759, 255, 94), (188, 504, 759, 502), (504, 129, 284, 759), (511, 760, 379, 127), (191, 514, 760, 511), (514, 98, 258, 760), (518, 761, 376, 124), (193, 521, 761, 518), (521, 109, 265, 761), (522, 762, 375, 123), (194, 525, 762, 522), (525, 122, 278, 762), (526, 763, 260, 100), (195, 529, 763, 526), (529, 121, 277, 763), (530, 764, 372, 120), (196, 533, 764, 530), (533, 110, 266, 764), (534, 765, 371, 119), (197, 537, 765, 534), (537, 118, 274, 765), (538, 766, 332, 80), (198, 541, 766, 538), (541, 117, 273, 766), (542, 767, 368, 116), (199, 545, 767, 542), (545, 64, 320, 767), (546, 768, 367, 115), (200, 549, 768, 546), (549, 114, 270, 768), (550, 769, 333, 81), (201, 553, 769, 550), (553, 113, 269, 769), (554, 770, 364, 112), (202, 557, 770, 554), (557, 89, 341, 770), (558, 771, 363, 111), (203, 561, 771, 558), (561, 79, 243, 771), (562, 772, 235, 71), (204, 565, 772, 562), (565, 78, 242, 772), (566, 773, 360, 108), (205, 569, 773, 566), (569, 69, 233, 773), (570, 774, 230, 66), (206, 572, 774, 570), (572, 77, 241, 774), (573, 775, 358, 106), (207, 576, 775, 573), (576, 71, 235, 775), (577, 776, 231, 67), (208, 579, 776, 577), (579, 76, 240, 776), (580, 777, 356, 104), (209, 583, 777, 580), (583, 72, 236, 777), (584, 778, 232, 68), (210, 586, 778, 584), (586, 75, 239, 778), (587, 779, 337, 85), (211, 589, 779, 587), (589, 73, 237, 779), (590, 780, 349, 97), (212, 592, 780, 590), (592, 54, 218, 780), (593, 781, 224, 60), (213, 596, 781, 593), (596, 64, 228, 781), (597, 782, 223, 59), (214, 600, 782, 597), (600, 63, 227, 782), (601, 783, 221, 57), (215, 604, 783, 601), (604, 61, 225, 783), (605, 784, 227, 63), (216, 608, 784, 605), (608, 101, 353, 784)])
me_cube.materials.append(mat_material)
me_cube.use_remesh_preserve_volume = False
me_cube.use_remesh_preserve_attributes = False
me_cube.use_mirror_vertex_groups = False
me_cube.update()

# ---- objects
ob_table_col = bpy.data.objects.new('table-col', me_cube)
ob_camera = bpy.data.objects.new('Camera', cam_camera)

# ---- transforms, parenting, visibility, modifiers, constraints
ob_table_col.location = (0.01156, -1.307, 0.8651)
ob_table_col.lock_rotations_4d = False
ob_table_col.empty_display_type = 'ARROWS'
ob_table_col.lineart.crease_threshold = 0.0
ob_camera.location = (7.481, -6.508, 5.344)
ob_camera.rotation_euler = (1.109, 0.0, 0.8149)
ob_camera.lock_rotations_4d = False
ob_camera.empty_display_type = 'ARROWS'
ob_camera.color = (0.0, 0.0, 0.0, 0.0)
ob_camera.display_type = 'WIRE'
ob_camera.lineart.crease_threshold = 0.0

# ---- collection membership
col_collection_1.objects.link(ob_table_col)
col_collection_1.objects.link(ob_camera)

# ---- scene / render settings (as saved in the file)
scene.camera = ob_camera
scene.frame_start = 1; scene.frame_end = 250; scene.frame_set(1)
scene.render.engine = 'BLENDER_EEVEE_NEXT'
scene.render.resolution_percentage = 50
scene.render.dither_intensity = 0.0
scene.cycles.use_denoising = False
scene.cycles.samples = 128
scene.cycles.sampling_pattern = 'TABULATED_SOBOL'
scene.cycles.use_adaptive_sampling = False
scene.cycles.use_light_tree = False
scene.cycles.blur_glossy = 0.0
scene.cycles.sample_clamp_indirect = 0.0
scene.view_settings.view_transform = 'Standard'
bpy.context.view_layer.update()

# ---- added for rendering (the .blend has no usable light): sun
light_auto_sun = bpy.data.lights.new('AutoSun', 'SUN')
light_auto_sun.energy = 3.0
light_auto_sun.angle = 0.0523599
ob_auto_sun = bpy.data.objects.new('AutoSun', light_auto_sun)
scene.collection.objects.link(ob_auto_sun)
ob_auto_sun.rotation_euler = (0.872665, 0.174533, 0.523599)
bpy.context.view_layer.update()
